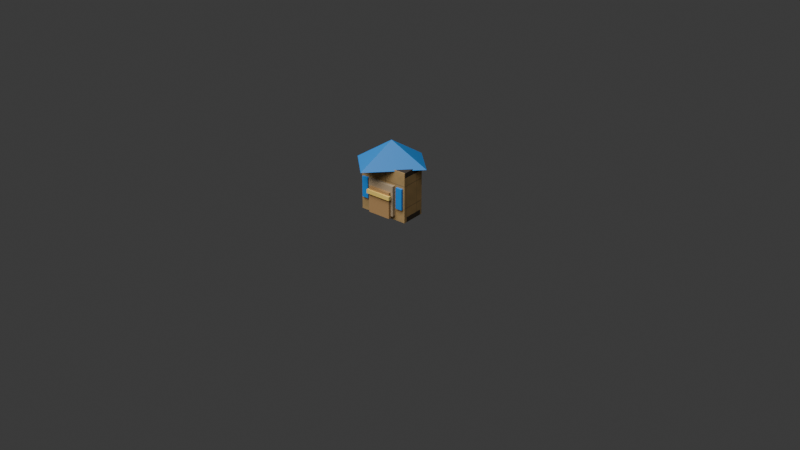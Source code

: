 # Source: city-module-gate.blend  (saved by Blender 4.5.91; exported with 4.5.12 LTS)
import bpy
from mathutils import Matrix  # noqa: F401  (used for matrix-valued properties, if any)

bpy.ops.wm.read_factory_settings(use_empty=True)
scene = bpy.context.scene
scene.name = 'Scene'

# ---- collections
col_collection = bpy.data.collections.new('Collection'); scene.collection.children.link(col_collection)

# ---- images (referenced by path relative to the original .blend; pixels are not part of the script)
import os
ASSET_DIR = os.environ.get("B2B_ASSET_DIR", "")  # directory of the original .blend (textures are referenced by path, not embedded)
HERE = os.path.dirname(os.path.abspath(__file__))  # packed textures are extracted next to this script under _unpacked/

def load_image(name, relpath, width, height, colorspace="sRGB"):
    """Load a texture the original file referenced (path relative to the .blend, or extracted next to this script)."""
    p = next((c for c in (os.path.join(HERE, relpath), os.path.join(ASSET_DIR, relpath)) if relpath and os.path.exists(c)), "")
    if p:
        img = bpy.data.images.load(p, check_existing=True)
        img.name = name
    else:  # same state as the original file: an image datablock whose file is absent (Cycles renders it pink)
        img = bpy.data.images.new(name, width, height)
        img.source = "FILE"
        img.filepath = "//" + (relpath or name)
    img.colorspace_settings.name = colorspace
    return img
img_buildable_city_center_facade_albedo = load_image('buildable_city_center_facade_albedo', '_unpacked/buildable-city-center-facade.e0855913.png', 512, 512, 'sRGB')

# ---- materials (node trees are filled in below, after node groups)
mat_buildable_city_center_facade = bpy.data.materials.new('buildable_city_center_facade')
mat_city_shadow_stone = bpy.data.materials.new('city_shadow_stone')
mat_city_gate_warm_wood = bpy.data.materials.new('city_gate_warm_wood')
mat_city_gold_trim = bpy.data.materials.new('city_gold_trim')
mat_city_roof_saturated_blue = bpy.data.materials.new('city_roof_saturated_blue')
mat_city_banner_royal_blue = bpy.data.materials.new('city_banner_royal_blue')

# ---- material node trees
mat_buildable_city_center_facade.use_nodes = True; mat_buildable_city_center_facade.node_tree.nodes.clear()
_N = mat_buildable_city_center_facade.node_tree.nodes; _L = mat_buildable_city_center_facade.node_tree.links
n0 = _N.new('ShaderNodeBsdfPrincipled'); n0.name = 'Principled BSDF'; n0.location = (-200, 100)
n0.inputs[2].default_value = 0.92
n1 = _N.new('ShaderNodeOutputMaterial'); n1.name = 'Material Output'; n1.location = (200, 100)
n2 = _N.new('ShaderNodeTexImage'); n2.name = 'Image Texture'; n2.location = (0, 0)
n2.image = img_buildable_city_center_facade_albedo
_L.new(n0.outputs[0], n1.inputs[0])
_L.new(n2.outputs[0], n0.inputs[0])
n1.is_active_output = True
mat_city_shadow_stone.use_nodes = True; mat_city_shadow_stone.node_tree.nodes.clear()
_N = mat_city_shadow_stone.node_tree.nodes; _L = mat_city_shadow_stone.node_tree.links
n0 = _N.new('ShaderNodeBsdfPrincipled'); n0.name = 'Principled BSDF'; n0.location = (-200, 100)
n0.inputs[0].default_value = (0.42, 0.32, 0.2, 1.0)
n0.inputs[2].default_value = 0.88
n1 = _N.new('ShaderNodeOutputMaterial'); n1.name = 'Material Output'; n1.location = (200, 100)
_L.new(n0.outputs[0], n1.inputs[0])
n1.is_active_output = True
mat_city_gate_warm_wood.use_nodes = True; mat_city_gate_warm_wood.node_tree.nodes.clear()
_N = mat_city_gate_warm_wood.node_tree.nodes; _L = mat_city_gate_warm_wood.node_tree.links
n0 = _N.new('ShaderNodeBsdfPrincipled'); n0.name = 'Principled BSDF'; n0.location = (-200, 100)
n0.inputs[0].default_value = (0.43, 0.25, 0.1, 1.0)
n0.inputs[2].default_value = 0.84
n1 = _N.new('ShaderNodeOutputMaterial'); n1.name = 'Material Output'; n1.location = (200, 100)
_L.new(n0.outputs[0], n1.inputs[0])
n1.is_active_output = True
mat_city_gold_trim.use_nodes = True; mat_city_gold_trim.node_tree.nodes.clear()
_N = mat_city_gold_trim.node_tree.nodes; _L = mat_city_gold_trim.node_tree.links
n0 = _N.new('ShaderNodeBsdfPrincipled'); n0.name = 'Principled BSDF'; n0.location = (-200, 100)
n0.inputs[0].default_value = (0.95, 0.68, 0.16, 1.0)
n0.inputs[2].default_value = 0.48
n1 = _N.new('ShaderNodeOutputMaterial'); n1.name = 'Material Output'; n1.location = (200, 100)
_L.new(n0.outputs[0], n1.inputs[0])
n1.is_active_output = True
mat_city_roof_saturated_blue.use_nodes = True; mat_city_roof_saturated_blue.node_tree.nodes.clear()
_N = mat_city_roof_saturated_blue.node_tree.nodes; _L = mat_city_roof_saturated_blue.node_tree.links
n0 = _N.new('ShaderNodeBsdfPrincipled'); n0.name = 'Principled BSDF'; n0.location = (-200, 100)
n0.inputs[0].default_value = (0.02, 0.23, 0.64, 1.0)
n0.inputs[2].default_value = 0.58
n1 = _N.new('ShaderNodeOutputMaterial'); n1.name = 'Material Output'; n1.location = (200, 100)
_L.new(n0.outputs[0], n1.inputs[0])
n1.is_active_output = True
mat_city_banner_royal_blue.use_nodes = True; mat_city_banner_royal_blue.node_tree.nodes.clear()
_N = mat_city_banner_royal_blue.node_tree.nodes; _L = mat_city_banner_royal_blue.node_tree.links
n0 = _N.new('ShaderNodeBsdfPrincipled'); n0.name = 'Principled BSDF'; n0.location = (-200, 100)
n0.inputs[0].default_value = (0.02, 0.25, 0.74, 1.0)
n0.inputs[2].default_value = 0.62
n1 = _N.new('ShaderNodeOutputMaterial'); n1.name = 'Material Output'; n1.location = (200, 100)
_L.new(n0.outputs[0], n1.inputs[0])
n1.is_active_output = True

# ---- world
world_world = bpy.data.worlds.new('World'); scene.world = world_world
world_world.use_nodes = True; world_world.node_tree.nodes.clear()
_N = world_world.node_tree.nodes; _L = world_world.node_tree.links
n0 = _N.new('ShaderNodeOutputWorld'); n0.name = 'World Output'; n0.location = (200, 100)
n1 = _N.new('ShaderNodeBackground'); n1.name = 'Background'; n1.location = (-200, 100)
n1.inputs[0].default_value = (0.05088, 0.05088, 0.05088, 1.0)
_L.new(n1.outputs[0], n0.inputs[0])
n0.is_active_output = True
world_world.color = (0.05088, 0.05088, 0.05088)
world_world.sun_shadow_jitter_overblur = 0.0

# ---- cameras
cam_camera = bpy.data.cameras.new('Camera')

# ---- lights
light_area = bpy.data.lights.new('Area', 'AREA')
light_area.energy = 350.0
light_area.size = 4.0
light_area.size_y = 1.0

# ---- meshes
me_cube = bpy.data.meshes.new('Cube')
me_cube.from_pydata([(-0.12, -0.06, -0.12), (-0.12, -0.06, 0.12), (-0.12, 0.06, -0.12), (-0.12, 0.06, 0.12), (0.12, -0.06, -0.12), (0.12, -0.06, 0.12), (0.12, 0.06, -0.12), (0.12, 0.06, 0.12)], [], [(0, 1, 3, 2), (2, 3, 7, 6), (6, 7, 5, 4), (4, 5, 1, 0), (2, 6, 4, 0), (7, 3, 1, 5)])
_uv = me_cube.uv_layers.new(name='UVMap')
_uv.uv.foreach_set('vector', [0.375, 0.0, 0.625, 0.0, 0.625, 0.25, 0.375, 0.25, 0.375, 0.25, 0.625, 0.25, 0.625, 0.5, 0.375, 0.5, 0.375, 0.5, 0.625, 0.5, 0.625, 0.75, 0.375, 0.75, 0.375, 0.75, 0.625, 0.75, 0.625, 1.0, 0.375, 1.0, 0.125, 0.5, 0.375, 0.5, 0.375, 0.75, 0.125, 0.75, 0.625, 0.5, 0.875, 0.5, 0.875, 0.75, 0.625, 0.75])
me_cube.materials.append(mat_buildable_city_center_facade)
me_cube.update()
me_cube_001 = bpy.data.meshes.new('Cube.001')
me_cube_001.from_pydata([(-0.0675, -0.014, -0.0725), (-0.0675, -0.014, 0.0725), (-0.0675, 0.014, -0.0725), (-0.0675, 0.014, 0.0725), (0.0675, -0.014, -0.0725), (0.0675, -0.014, 0.0725), (0.0675, 0.014, -0.0725), (0.0675, 0.014, 0.0725)], [], [(0, 1, 3, 2), (2, 3, 7, 6), (6, 7, 5, 4), (4, 5, 1, 0), (2, 6, 4, 0), (7, 3, 1, 5)])
_uv = me_cube_001.uv_layers.new(name='UVMap')
_uv.uv.foreach_set('vector', [0.375, 0.0, 0.625, 0.0, 0.625, 0.25, 0.375, 0.25, 0.375, 0.25, 0.625, 0.25, 0.625, 0.5, 0.375, 0.5, 0.375, 0.5, 0.625, 0.5, 0.625, 0.75, 0.375, 0.75, 0.375, 0.75, 0.625, 0.75, 0.625, 1.0, 0.375, 1.0, 0.125, 0.5, 0.375, 0.5, 0.375, 0.75, 0.125, 0.75, 0.625, 0.5, 0.875, 0.5, 0.875, 0.75, 0.625, 0.75])
me_cube_001.materials.append(mat_city_shadow_stone)
me_cube_001.update()
me_cube_002 = bpy.data.meshes.new('Cube.002')
me_cube_002.from_pydata([(-0.056, -0.01, -0.0625), (-0.056, -0.01, 0.0625), (-0.056, 0.01, -0.0625), (-0.056, 0.01, 0.0625), (0.056, -0.01, -0.0625), (0.056, -0.01, 0.0625), (0.056, 0.01, -0.0625), (0.056, 0.01, 0.0625)], [], [(0, 1, 3, 2), (2, 3, 7, 6), (6, 7, 5, 4), (4, 5, 1, 0), (2, 6, 4, 0), (7, 3, 1, 5)])
_uv = me_cube_002.uv_layers.new(name='UVMap')
_uv.uv.foreach_set('vector', [0.375, 0.0, 0.625, 0.0, 0.625, 0.25, 0.375, 0.25, 0.375, 0.25, 0.625, 0.25, 0.625, 0.5, 0.375, 0.5, 0.375, 0.5, 0.625, 0.5, 0.625, 0.75, 0.375, 0.75, 0.375, 0.75, 0.625, 0.75, 0.625, 1.0, 0.375, 1.0, 0.125, 0.5, 0.375, 0.5, 0.375, 0.75, 0.125, 0.75, 0.625, 0.5, 0.875, 0.5, 0.875, 0.75, 0.625, 0.75])
me_cube_002.materials.append(mat_city_gate_warm_wood)
me_cube_002.update()
me_cube_003 = bpy.data.meshes.new('Cube.003')
me_cube_003.from_pydata([(-0.063, -0.007, -0.009), (-0.063, -0.007, 0.009), (-0.063, 0.007, -0.009), (-0.063, 0.007, 0.009), (0.063, -0.007, -0.009), (0.063, -0.007, 0.009), (0.063, 0.007, -0.009), (0.063, 0.007, 0.009)], [], [(0, 1, 3, 2), (2, 3, 7, 6), (6, 7, 5, 4), (4, 5, 1, 0), (2, 6, 4, 0), (7, 3, 1, 5)])
_uv = me_cube_003.uv_layers.new(name='UVMap')
_uv.uv.foreach_set('vector', [0.375, 0.0, 0.625, 0.0, 0.625, 0.25, 0.375, 0.25, 0.375, 0.25, 0.625, 0.25, 0.625, 0.5, 0.375, 0.5, 0.375, 0.5, 0.625, 0.5, 0.625, 0.75, 0.375, 0.75, 0.375, 0.75, 0.625, 0.75, 0.625, 1.0, 0.375, 1.0, 0.125, 0.5, 0.375, 0.5, 0.375, 0.75, 0.125, 0.75, 0.625, 0.5, 0.875, 0.5, 0.875, 0.75, 0.625, 0.75])
me_cube_003.materials.append(mat_city_gold_trim)
me_cube_003.update()
me_module_gate_blue_roof = bpy.data.meshes.new('module_gate_blue_roof')
me_module_gate_blue_roof.from_pydata([(-0.1425, -0.09, 0.0), (0.1425, -0.09, 0.0), (0.1425, 0.09, 0.0), (-0.1425, 0.09, 0.0), (0.0, 0.0, 0.11)], [], [(0, 1, 2, 3), (0, 1, 4), (1, 2, 4), (2, 3, 4), (3, 0, 4)])
me_module_gate_blue_roof.materials.append(mat_city_roof_saturated_blue)
me_module_gate_blue_roof.update()
me_cube_004 = bpy.data.meshes.new('Cube.004')
me_cube_004.from_pydata([(-0.016, -0.006, -0.05), (-0.016, -0.006, 0.05), (-0.016, 0.006, -0.05), (-0.016, 0.006, 0.05), (0.016, -0.006, -0.05), (0.016, -0.006, 0.05), (0.016, 0.006, -0.05), (0.016, 0.006, 0.05)], [], [(0, 1, 3, 2), (2, 3, 7, 6), (6, 7, 5, 4), (4, 5, 1, 0), (2, 6, 4, 0), (7, 3, 1, 5)])
_uv = me_cube_004.uv_layers.new(name='UVMap')
_uv.uv.foreach_set('vector', [0.375, 0.0, 0.625, 0.0, 0.625, 0.25, 0.375, 0.25, 0.375, 0.25, 0.625, 0.25, 0.625, 0.5, 0.375, 0.5, 0.375, 0.5, 0.625, 0.5, 0.625, 0.75, 0.375, 0.75, 0.375, 0.75, 0.625, 0.75, 0.625, 1.0, 0.375, 1.0, 0.125, 0.5, 0.375, 0.5, 0.375, 0.75, 0.125, 0.75, 0.625, 0.5, 0.875, 0.5, 0.875, 0.75, 0.625, 0.75])
me_cube_004.materials.append(mat_city_banner_royal_blue)
me_cube_004.update()
me_cube_005 = bpy.data.meshes.new('Cube.005')
me_cube_005.from_pydata([(-0.016, -0.006, -0.05), (-0.016, -0.006, 0.05), (-0.016, 0.006, -0.05), (-0.016, 0.006, 0.05), (0.016, -0.006, -0.05), (0.016, -0.006, 0.05), (0.016, 0.006, -0.05), (0.016, 0.006, 0.05)], [], [(0, 1, 3, 2), (2, 3, 7, 6), (6, 7, 5, 4), (4, 5, 1, 0), (2, 6, 4, 0), (7, 3, 1, 5)])
_uv = me_cube_005.uv_layers.new(name='UVMap')
_uv.uv.foreach_set('vector', [0.375, 0.0, 0.625, 0.0, 0.625, 0.25, 0.375, 0.25, 0.375, 0.25, 0.625, 0.25, 0.625, 0.5, 0.375, 0.5, 0.375, 0.5, 0.625, 0.5, 0.625, 0.75, 0.375, 0.75, 0.375, 0.75, 0.625, 0.75, 0.625, 1.0, 0.375, 1.0, 0.125, 0.5, 0.375, 0.5, 0.375, 0.75, 0.125, 0.75, 0.625, 0.5, 0.875, 0.5, 0.875, 0.75, 0.625, 0.75])
me_cube_005.materials.append(mat_city_banner_royal_blue)
me_cube_005.update()

# ---- objects
ob_module_gate_stone_arch = bpy.data.objects.new('module_gate_stone_arch', me_cube)
ob_module_gate_dark_arch_opening = bpy.data.objects.new('module_gate_dark_arch_opening', me_cube_001)
ob_module_gate_wood_door = bpy.data.objects.new('module_gate_wood_door', me_cube_002)
ob_module_gate_gold_crossbar = bpy.data.objects.new('module_gate_gold_crossbar', me_cube_003)
ob_module_gate_blue_roof = bpy.data.objects.new('module_gate_blue_roof', me_module_gate_blue_roof)
ob_module_gate_left_banner = bpy.data.objects.new('module_gate_left_banner', me_cube_004)
ob_module_gate_right_banner = bpy.data.objects.new('module_gate_right_banner', me_cube_005)
ob_asset_preview_key_light = bpy.data.objects.new('asset_preview_key_light', light_area)
ob_camera = bpy.data.objects.new('Camera', cam_camera)

# ---- transforms, parenting, visibility, modifiers, constraints
ob_module_gate_stone_arch.location = (0.0, 0.0, 0.25)
ob_module_gate_dark_arch_opening.location = (0.0, -0.063, 0.225)
ob_module_gate_wood_door.location = (0.0, -0.079, 0.205)
ob_module_gate_gold_crossbar.location = (0.0, -0.091, 0.245)
ob_module_gate_blue_roof.location = (0.0, 0.0, 0.365)
ob_module_gate_blue_roof.rotation_euler = (0.0, 0.0, 0.7854)
ob_module_gate_left_banner.location = (-0.095, -0.064, 0.244)
ob_module_gate_right_banner.location = (0.095, -0.064, 0.244)
ob_asset_preview_key_light.location = (0.0, -3.0, 4.0)
ob_camera.location = (2.8, -3.4, 2.4)
ob_camera.rotation_euler = (1.082, 0.0, 0.6807)

# ---- collection membership
col_collection.objects.link(ob_module_gate_stone_arch)
col_collection.objects.link(ob_module_gate_dark_arch_opening)
col_collection.objects.link(ob_module_gate_wood_door)
col_collection.objects.link(ob_module_gate_gold_crossbar)
col_collection.objects.link(ob_module_gate_blue_roof)
col_collection.objects.link(ob_module_gate_left_banner)
col_collection.objects.link(ob_module_gate_right_banner)
col_collection.objects.link(ob_asset_preview_key_light)
col_collection.objects.link(ob_camera)

# ---- scene / render settings (as saved in the file)
scene.camera = ob_camera
scene.frame_start = 1; scene.frame_end = 250; scene.frame_set(1)
scene.render.engine = 'BLENDER_EEVEE_NEXT'
bpy.context.view_layer.update()
